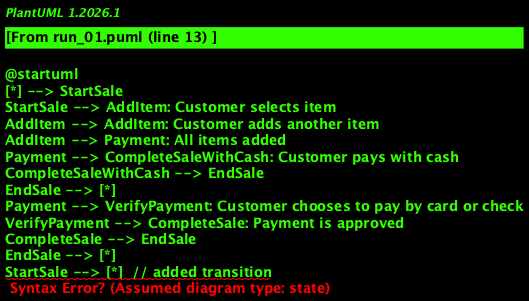

The diagram above was rendered by PlantUML. Its source (embedded in the PNG):
@startuml
[*] --> StartSale
StartSale --> AddItem: Customer selects item
AddItem --> AddItem: Customer adds another item
AddItem --> Payment: All items added
Payment --> CompleteSaleWithCash: Customer pays with cash
CompleteSaleWithCash --> EndSale
EndSale --> [*]
Payment --> VerifyPayment: Customer chooses to pay by card or check
VerifyPayment --> CompleteSale: Payment is approved
CompleteSale --> EndSale
EndSale --> [*]
StartSale --> [*]  // added transition
EndSale --> StartSale: Next customer arrives

@enduml